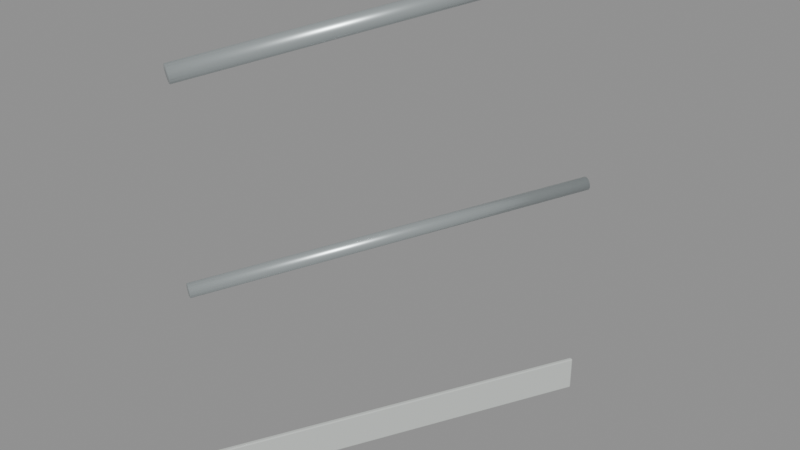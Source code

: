 # Source: rail_26_port_rise_2.blend  (saved by Blender 5.2.45; exported with 4.5.12 LTS)
import bpy
from mathutils import Matrix  # noqa: F401  (used for matrix-valued properties, if any)

bpy.ops.wm.read_factory_settings(use_empty=True)
scene = bpy.context.scene
scene.name = 'rail_26_port_rise_2'

# ---- materials (node trees are filled in below, after node groups)
mat_galvanized_marine_rail = bpy.data.materials.new('Galvanized marine rail')
mat_galvanized_marine_rail.diffuse_color = (0.58, 0.64, 0.65, 1.0)
mat_warm_white_painted_steel = bpy.data.materials.new('Warm white painted steel')
mat_warm_white_painted_steel.diffuse_color = (0.74, 0.78, 0.75, 1.0)

# ---- material node trees
mat_galvanized_marine_rail.use_nodes = True; mat_galvanized_marine_rail.node_tree.nodes.clear()
_N = mat_galvanized_marine_rail.node_tree.nodes; _L = mat_galvanized_marine_rail.node_tree.links
n0 = _N.new('ShaderNodeBsdfPrincipled'); n0.name = 'Principled BSDF'; n0.location = (-200, 100)
n0.inputs[0].default_value = (0.58, 0.64, 0.65, 1.0)
n0.inputs[1].default_value = 0.72
n0.inputs[2].default_value = 0.34
n0.inputs[10].default_value = 0.005
n1 = _N.new('ShaderNodeOutputMaterial'); n1.name = 'Material Output'; n1.location = (200, 100)
_L.new(n0.outputs[0], n1.inputs[0])
n1.is_active_output = True
mat_warm_white_painted_steel.use_nodes = True; mat_warm_white_painted_steel.node_tree.nodes.clear()
_N = mat_warm_white_painted_steel.node_tree.nodes; _L = mat_warm_white_painted_steel.node_tree.links
n0 = _N.new('ShaderNodeBsdfPrincipled'); n0.name = 'Principled BSDF'; n0.location = (-200, 100)
n0.inputs[0].default_value = (0.74, 0.78, 0.75, 1.0)
n0.inputs[1].default_value = 0.3
n0.inputs[2].default_value = 0.42
n0.inputs[10].default_value = 0.005
n1 = _N.new('ShaderNodeOutputMaterial'); n1.name = 'Material Output'; n1.location = (200, 100)
_L.new(n0.outputs[0], n1.inputs[0])
n1.is_active_output = True

# ---- meshes
me_cylinder_010 = bpy.data.meshes.new('Cylinder.010')
me_cylinder_010.from_pydata([(0.0, 0.024, -0.564), (0.0, 0.024, 0.564), (0.009184, 0.02217, -0.564), (0.009184, 0.02217, 0.564), (0.01697, 0.01697, -0.564), (0.01697, 0.01697, 0.564), (0.02217, 0.009184, -0.564), (0.02217, 0.009184, 0.564), (0.024, 0.0, -0.564), (0.024, 0.0, 0.564), (0.02217, -0.009184, -0.564), (0.02217, -0.009184, 0.564), (0.01697, -0.01697, -0.564), (0.01697, -0.01697, 0.564), (0.009184, -0.02217, -0.564), (0.009184, -0.02217, 0.564), (0.0, -0.024, -0.564), (0.0, -0.024, 0.564), (-0.009184, -0.02217, -0.564), (-0.009184, -0.02217, 0.564), (-0.01697, -0.01697, -0.564), (-0.01697, -0.01697, 0.564), (-0.02217, -0.009184, -0.564), (-0.02217, -0.009184, 0.564), (-0.024, 0.0, -0.564), (-0.024, 0.0, 0.564), (-0.02217, 0.009184, -0.564), (-0.02217, 0.009184, 0.564), (-0.01697, 0.01697, -0.564), (-0.01697, 0.01697, 0.564), (-0.009184, 0.02217, -0.564), (-0.009184, 0.02217, 0.564)], [], [(0, 1, 3, 2), (2, 3, 5, 4), (4, 5, 7, 6), (6, 7, 9, 8), (8, 9, 11, 10), (10, 11, 13, 12), (12, 13, 15, 14), (14, 15, 17, 16), (16, 17, 19, 18), (18, 19, 21, 20), (20, 21, 23, 22), (22, 23, 25, 24), (24, 25, 27, 26), (26, 27, 29, 28), (3, 1, 31, 29, 27, 25, 23, 21, 19, 17, 15, 13, 11, 9, 7, 5), (28, 29, 31, 30), (30, 31, 1, 0), (0, 2, 4, 6, 8, 10, 12, 14, 16, 18, 20, 22, 24, 26, 28, 30)])
me_cylinder_010.polygons.foreach_set('use_smooth', [True] * 18)
_uv = me_cylinder_010.uv_layers.new(name='UVMap')
_uv.uv.foreach_set('vector', [1.0, 0.5, 1.0, 1.0, 0.9375, 1.0, 0.9375, 0.5, 0.9375, 0.5, 0.9375, 1.0, 0.875, 1.0, 0.875, 0.5, 0.875, 0.5, 0.875, 1.0, 0.8125, 1.0, 0.8125, 0.5, 0.8125, 0.5, 0.8125, 1.0, 0.75, 1.0, 0.75, 0.5, 0.75, 0.5, 0.75, 1.0, 0.6875, 1.0, 0.6875, 0.5, 0.6875, 0.5, 0.6875, 1.0, 0.625, 1.0, 0.625, 0.5, 0.625, 0.5, 0.625, 1.0, 0.5625, 1.0, 0.5625, 0.5, 0.5625, 0.5, 0.5625, 1.0, 0.5, 1.0, 0.5, 0.5, 0.5, 0.5, 0.5, 1.0, 0.4375, 1.0, 0.4375, 0.5, 0.4375, 0.5, 0.4375, 1.0, 0.375, 1.0, 0.375, 0.5, 0.375, 0.5, 0.375, 1.0, 0.3125, 1.0, 0.3125, 0.5, 0.3125, 0.5, 0.3125, 1.0, 0.25, 1.0, 0.25, 0.5, 0.25, 0.5, 0.25, 1.0, 0.1875, 1.0, 0.1875, 0.5, 0.1875, 0.5, 0.1875, 1.0, 0.125, 1.0, 0.125, 0.5, 0.3418, 0.4717, 0.25, 0.49, 0.1582, 0.4717, 0.08029, 0.4197, 0.02827, 0.3418, 0.01, 0.25, 0.02827, 0.1582, 0.08029, 0.08029, 0.1582, 0.02827, 0.25, 0.01, 0.3418, 0.02827, 0.4197, 0.08029, 0.4717, 0.1582, 0.49, 0.25, 0.4717, 0.3418, 0.4197, 0.4197, 0.125, 0.5, 0.125, 1.0, 0.0625, 1.0, 0.0625, 0.5, 0.0625, 0.5, 0.0625, 1.0, 0.0, 1.0, 0.0, 0.5, 0.75, 0.49, 0.8418, 0.4717, 0.9197, 0.4197, 0.9717, 0.3418, 0.99, 0.25, 0.9717, 0.1582, 0.9197, 0.08029, 0.8418, 0.02827, 0.75, 0.01, 0.6582, 0.02827, 0.5803, 0.08029, 0.5283, 0.1582, 0.51, 0.25, 0.5283, 0.3418, 0.5803, 0.4197, 0.6582, 0.4717])
me_cylinder_010.materials.append(mat_galvanized_marine_rail)
me_cylinder_010.update()
me_cylinder_011 = bpy.data.meshes.new('Cylinder.011')
me_cylinder_011.from_pydata([(0.0, 0.019, -0.5604), (0.0, 0.019, 0.5604), (0.007271, 0.01755, -0.5604), (0.007271, 0.01755, 0.5604), (0.01344, 0.01344, -0.5604), (0.01344, 0.01344, 0.5604), (0.01755, 0.007271, -0.5604), (0.01755, 0.007271, 0.5604), (0.019, 0.0, -0.5604), (0.019, 0.0, 0.5604), (0.01755, -0.007271, -0.5604), (0.01755, -0.007271, 0.5604), (0.01344, -0.01344, -0.5604), (0.01344, -0.01344, 0.5604), (0.007271, -0.01755, -0.5604), (0.007271, -0.01755, 0.5604), (0.0, -0.019, -0.5604), (0.0, -0.019, 0.5604), (-0.007271, -0.01755, -0.5604), (-0.007271, -0.01755, 0.5604), (-0.01344, -0.01344, -0.5604), (-0.01344, -0.01344, 0.5604), (-0.01755, -0.007271, -0.5604), (-0.01755, -0.007271, 0.5604), (-0.019, 0.0, -0.5604), (-0.019, 0.0, 0.5604), (-0.01755, 0.007271, -0.5604), (-0.01755, 0.007271, 0.5604), (-0.01344, 0.01344, -0.5604), (-0.01344, 0.01344, 0.5604), (-0.007271, 0.01755, -0.5604), (-0.007271, 0.01755, 0.5604)], [], [(0, 1, 3, 2), (2, 3, 5, 4), (4, 5, 7, 6), (6, 7, 9, 8), (8, 9, 11, 10), (10, 11, 13, 12), (12, 13, 15, 14), (14, 15, 17, 16), (16, 17, 19, 18), (18, 19, 21, 20), (20, 21, 23, 22), (22, 23, 25, 24), (24, 25, 27, 26), (26, 27, 29, 28), (3, 1, 31, 29, 27, 25, 23, 21, 19, 17, 15, 13, 11, 9, 7, 5), (28, 29, 31, 30), (30, 31, 1, 0), (0, 2, 4, 6, 8, 10, 12, 14, 16, 18, 20, 22, 24, 26, 28, 30)])
me_cylinder_011.polygons.foreach_set('use_smooth', [True] * 18)
_uv = me_cylinder_011.uv_layers.new(name='UVMap')
_uv.uv.foreach_set('vector', [1.0, 0.5, 1.0, 1.0, 0.9375, 1.0, 0.9375, 0.5, 0.9375, 0.5, 0.9375, 1.0, 0.875, 1.0, 0.875, 0.5, 0.875, 0.5, 0.875, 1.0, 0.8125, 1.0, 0.8125, 0.5, 0.8125, 0.5, 0.8125, 1.0, 0.75, 1.0, 0.75, 0.5, 0.75, 0.5, 0.75, 1.0, 0.6875, 1.0, 0.6875, 0.5, 0.6875, 0.5, 0.6875, 1.0, 0.625, 1.0, 0.625, 0.5, 0.625, 0.5, 0.625, 1.0, 0.5625, 1.0, 0.5625, 0.5, 0.5625, 0.5, 0.5625, 1.0, 0.5, 1.0, 0.5, 0.5, 0.5, 0.5, 0.5, 1.0, 0.4375, 1.0, 0.4375, 0.5, 0.4375, 0.5, 0.4375, 1.0, 0.375, 1.0, 0.375, 0.5, 0.375, 0.5, 0.375, 1.0, 0.3125, 1.0, 0.3125, 0.5, 0.3125, 0.5, 0.3125, 1.0, 0.25, 1.0, 0.25, 0.5, 0.25, 0.5, 0.25, 1.0, 0.1875, 1.0, 0.1875, 0.5, 0.1875, 0.5, 0.1875, 1.0, 0.125, 1.0, 0.125, 0.5, 0.3418, 0.4717, 0.25, 0.49, 0.1582, 0.4717, 0.08029, 0.4197, 0.02827, 0.3418, 0.01, 0.25, 0.02827, 0.1582, 0.08029, 0.08029, 0.1582, 0.02827, 0.25, 0.01, 0.3418, 0.02827, 0.4197, 0.08029, 0.4717, 0.1582, 0.49, 0.25, 0.4717, 0.3418, 0.4197, 0.4197, 0.125, 0.5, 0.125, 1.0, 0.0625, 1.0, 0.0625, 0.5, 0.0625, 0.5, 0.0625, 1.0, 0.0, 1.0, 0.0, 0.5, 0.75, 0.49, 0.8418, 0.4717, 0.9197, 0.4197, 0.9717, 0.3418, 0.99, 0.25, 0.9717, 0.1582, 0.9197, 0.08029, 0.8418, 0.02827, 0.75, 0.01, 0.6582, 0.02827, 0.5803, 0.08029, 0.5283, 0.1582, 0.51, 0.25, 0.5283, 0.3418, 0.5803, 0.4197, 0.6582, 0.4717])
me_cylinder_011.materials.append(mat_galvanized_marine_rail)
me_cylinder_011.update()
me_toe_plate_005 = bpy.data.meshes.new('Toe plate.005')
me_toe_plate_005.from_pydata([(-0.002683, 0.001342, 0.003), (-0.004025, 0.005367, 0.003), (-0.001342, 0.004025, 0.0), (-0.004188, 0.003076, 0.003), (-0.003665, 0.00325, 0.001268), (-0.003239, 0.004974, 0.0008787), (-0.00229, 0.002128, 0.0008787), (0.4973, 1.001, 0.003), (0.496, 0.9987, 0.0), (0.4933, 1.0, 0.003), (0.4969, 1.001, 0.0008787), (0.4952, 1.001, 0.001268), (0.4941, 0.9996, 0.0008787), (0.495, 1.002, 0.003), (0.496, 0.9987, 0.1), (0.4973, 1.001, 0.097), (0.4933, 1.0, 0.097), (0.4969, 1.001, 0.09912), (0.4952, 1.001, 0.09873), (0.495, 1.002, 0.097), (0.4941, 0.9996, 0.09912), (-0.002683, 0.001342, 0.097), (-0.001342, 0.004025, 0.1), (-0.004025, 0.005367, 0.097), (-0.00229, 0.002128, 0.09912), (-0.003665, 0.00325, 0.09873), (-0.003239, 0.004974, 0.09912), (-0.004188, 0.003076, 0.097), (0.002683, -0.001342, 0.003), (0.004025, 0.001342, 0.0), (0.006708, -2.328e-10, 0.003), (0.003076, -0.0005557, 0.0008787), (0.0048, -0.0009821, 0.001268), (0.005922, 0.000393, 0.0008787), (0.004974, -0.001504, 0.003), (0.5013, 0.996, 0.0), (0.5027, 0.9987, 0.003), (0.504, 0.9946, 0.003), (0.5023, 0.9979, 0.0008787), (0.5037, 0.9967, 0.001268), (0.5042, 0.9969, 0.003), (0.5032, 0.995, 0.0008787), (0.5027, 0.9987, 0.097), (0.5013, 0.996, 0.1), (0.504, 0.9946, 0.097), (0.5023, 0.9979, 0.09912), (0.5037, 0.9967, 0.09873), (0.5032, 0.995, 0.09912), (0.5042, 0.9969, 0.097), (0.002683, -0.001342, 0.097), (0.006708, 0.0, 0.097), (0.004025, 0.001342, 0.1), (0.004974, -0.001504, 0.097), (0.0048, -0.0009821, 0.09873), (0.005922, 0.000393, 0.09912), (0.003076, -0.0005557, 0.09912)], [], [(0, 3, 4, 6), (1, 5, 4, 3), (2, 6, 4, 5), (7, 10, 11, 13), (8, 12, 11, 10), (9, 13, 11, 12), (14, 17, 18, 20), (15, 19, 18, 17), (16, 20, 18, 19), (21, 24, 25, 27), (22, 26, 25, 24), (23, 27, 25, 26), (28, 31, 32, 34), (29, 33, 32, 31), (30, 34, 32, 33), (35, 38, 39, 41), (36, 40, 39, 38), (37, 41, 39, 40), (42, 45, 46, 48), (43, 47, 46, 45), (44, 48, 46, 47), (49, 52, 53, 55), (50, 54, 53, 52), (51, 55, 53, 54), (0, 21, 27, 3), (3, 27, 23, 1), (16, 23, 26, 20), (20, 26, 22, 14), (9, 16, 19, 13), (13, 19, 15, 7), (1, 9, 12, 5), (5, 12, 8, 2), (30, 50, 52, 34), (34, 52, 49, 28), (29, 35, 41, 33), (33, 41, 37, 30), (36, 42, 48, 40), (40, 48, 44, 37), (43, 51, 54, 47), (47, 54, 50, 44), (2, 29, 31, 6), (6, 31, 28, 0), (7, 36, 38, 10), (10, 38, 35, 8), (14, 43, 45, 17), (17, 45, 42, 15), (21, 49, 55, 24), (24, 55, 51, 22), (21, 0, 28, 49), (23, 16, 9, 1), (2, 8, 35, 29), (7, 15, 42, 36), (14, 22, 51, 43), (30, 37, 44, 50)])
me_toe_plate_005.materials.append(mat_warm_white_painted_steel)
me_toe_plate_005.update()

# ---- objects
ob_top_rail_005 = bpy.data.objects.new('Top rail.005', me_cylinder_010)
ob_mid_rail_005 = bpy.data.objects.new('Mid rail.005', me_cylinder_011)
ob_toe_plate_005 = bpy.data.objects.new('Toe plate.005', me_toe_plate_005)
ob_socketstart_005 = bpy.data.objects.new('SocketStart.005', None)
ob_socketend_005 = bpy.data.objects.new('SocketEnd.005', None)

# ---- transforms, parenting, visibility, modifiers, constraints
ob_top_rail_005.location = (0.25, 0.5, 1.225)
ob_top_rail_005.rotation_euler = (1.437, -8.877e-08, 2.678)
ob_mid_rail_005.location = (0.25, 0.5, 0.637)
ob_mid_rail_005.rotation_euler = (1.501, -1.143e-07, 2.678)
ob_toe_plate_005.location = (0.0, 0.0, 0.0)
ob_socketstart_005.location = (0.0, 0.0, 0.0)
ob_socketstart_005.empty_display_size = 0.08
ob_socketend_005.location = (0.5, 1.0, 0.0)
ob_socketend_005.empty_display_size = 0.08

# ---- collection membership
scene.collection.objects.link(ob_top_rail_005)
scene.collection.objects.link(ob_mid_rail_005)
scene.collection.objects.link(ob_toe_plate_005)
scene.collection.objects.link(ob_socketstart_005)
scene.collection.objects.link(ob_socketend_005)

# ---- scene / render settings (as saved in the file)
scene.frame_start = 1; scene.frame_end = 250; scene.frame_set(1)
scene.render.engine = 'BLENDER_EEVEE_NEXT'
scene.render.image_settings.exr_codec = 'NONE'
scene.render.use_bake_clear = False
scene.render.bake_margin = 0
scene.render.bake_bias = 0.0
scene.render.bake_samples = 0
scene.render.simplify_subdivision_render = 0
scene.render.simplify_child_particles_render = 0.0
scene.render.compositor_device = 'GPU'
scene.eevee.use_volume_custom_range = False
scene.eevee.gtao_distance = 0.0
scene.eevee.use_fast_gi = False
scene.eevee.fast_gi_thickness_near = 0.1
scene.eevee.fast_gi_thickness_far = 0.0
scene.eevee.ray_tracing_options.screen_trace_thickness = 0.1
bpy.context.view_layer.update()

# ---- added for rendering (the .blend has no active camera and no usable light): camera, sun + grey world if the file has none
cam_auto = bpy.data.cameras.new('AutoCamera')
cam_auto.lens = 50.0
cam_auto.sensor_width = 36.0
cam_auto.clip_end = 1000.0
ob_auto_camera = bpy.data.objects.new('AutoCamera', cam_auto)
scene.collection.objects.link(ob_auto_camera)
ob_auto_camera.location = (1.88044, -1.45653, 1.96625)
ob_auto_camera.rotation_euler = (1.09748, -7.21219e-08, 0.694738)
scene.camera = ob_auto_camera
light_auto_sun = bpy.data.lights.new('AutoSun', 'SUN')
light_auto_sun.energy = 3.0
light_auto_sun.angle = 0.0523599
ob_auto_sun = bpy.data.objects.new('AutoSun', light_auto_sun)
scene.collection.objects.link(ob_auto_sun)
ob_auto_sun.rotation_euler = (0.872665, 0.174533, 0.523599)
if scene.world is None:
    world_auto = bpy.data.worlds.new('AutoWorld')
    world_auto.color = (0.3, 0.3, 0.3)
    scene.world = world_auto
bpy.context.view_layer.update()
